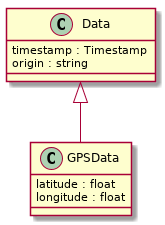

The diagram above was rendered by PlantUML. Its source (embedded in the PNG):
@startuml
Data <|-- GPSData

class Data {
    timestamp : Timestamp
    origin : string
}

class GPSData {
    latitude : float
    longitude : float
}

@enduml